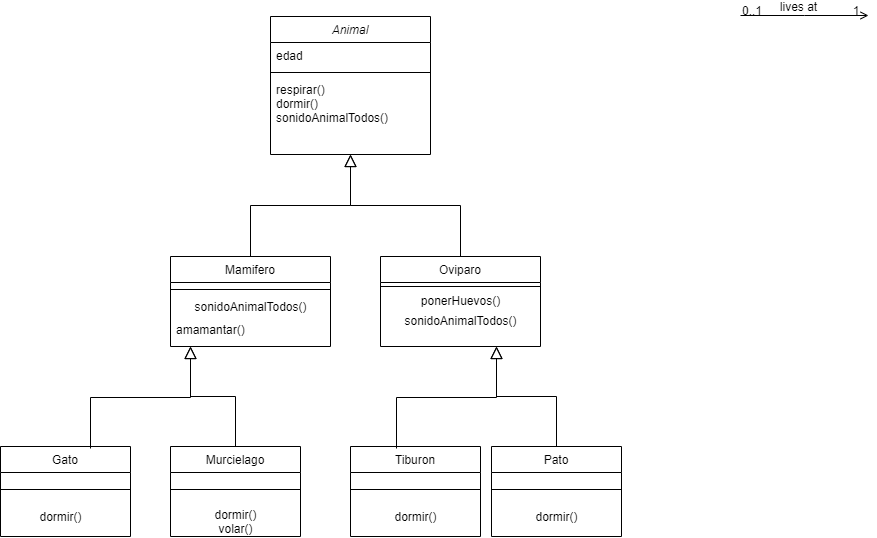

The diagram above was exported from draw.io. Its source (the exported page's mxGraphModel, read from the mxfile embedded in the PNG):
<mxGraphModel dx="1858" dy="578" grid="1" gridSize="10" guides="1" tooltips="1" connect="1" arrows="1" fold="1" page="1" pageScale="1" pageWidth="827" pageHeight="1169" math="0" shadow="0">
  <root>
    <mxCell id="WIyWlLk6GJQsqaUBKTNV-0" />
    <mxCell id="WIyWlLk6GJQsqaUBKTNV-1" parent="WIyWlLk6GJQsqaUBKTNV-0" />
    <mxCell id="zkfFHV4jXpPFQw0GAbJ--0" value="Animal" style="swimlane;fontStyle=2;align=center;verticalAlign=top;childLayout=stackLayout;horizontal=1;startSize=26;horizontalStack=0;resizeParent=1;resizeLast=0;collapsible=1;marginBottom=0;rounded=0;shadow=0;strokeWidth=1;" parent="WIyWlLk6GJQsqaUBKTNV-1" vertex="1">
      <mxGeometry x="220" y="120" width="160" height="138" as="geometry">
        <mxRectangle x="230" y="140" width="160" height="26" as="alternateBounds" />
      </mxGeometry>
    </mxCell>
    <mxCell id="zkfFHV4jXpPFQw0GAbJ--2" value="edad" style="text;align=left;verticalAlign=top;spacingLeft=4;spacingRight=4;overflow=hidden;rotatable=0;points=[[0,0.5],[1,0.5]];portConstraint=eastwest;rounded=0;shadow=0;html=0;" parent="zkfFHV4jXpPFQw0GAbJ--0" vertex="1">
      <mxGeometry y="26" width="160" height="26" as="geometry" />
    </mxCell>
    <mxCell id="zkfFHV4jXpPFQw0GAbJ--4" value="" style="line;html=1;strokeWidth=1;align=left;verticalAlign=middle;spacingTop=-1;spacingLeft=3;spacingRight=3;rotatable=0;labelPosition=right;points=[];portConstraint=eastwest;" parent="zkfFHV4jXpPFQw0GAbJ--0" vertex="1">
      <mxGeometry y="52" width="160" height="8" as="geometry" />
    </mxCell>
    <mxCell id="zkfFHV4jXpPFQw0GAbJ--5" value="respirar()&#10;dormir()&#10;sonidoAnimalTodos()" style="text;align=left;verticalAlign=top;spacingLeft=4;spacingRight=4;overflow=hidden;rotatable=0;points=[[0,0.5],[1,0.5]];portConstraint=eastwest;" parent="zkfFHV4jXpPFQw0GAbJ--0" vertex="1">
      <mxGeometry y="60" width="160" height="70" as="geometry" />
    </mxCell>
    <mxCell id="zkfFHV4jXpPFQw0GAbJ--6" value="Mamifero" style="swimlane;fontStyle=0;align=center;verticalAlign=top;childLayout=stackLayout;horizontal=1;startSize=26;horizontalStack=0;resizeParent=1;resizeLast=0;collapsible=1;marginBottom=0;rounded=0;shadow=0;strokeWidth=1;" parent="WIyWlLk6GJQsqaUBKTNV-1" vertex="1">
      <mxGeometry x="120" y="360" width="160" height="90" as="geometry">
        <mxRectangle x="130" y="380" width="160" height="26" as="alternateBounds" />
      </mxGeometry>
    </mxCell>
    <mxCell id="zkfFHV4jXpPFQw0GAbJ--9" value="" style="line;html=1;strokeWidth=1;align=left;verticalAlign=middle;spacingTop=-1;spacingLeft=3;spacingRight=3;rotatable=0;labelPosition=right;points=[];portConstraint=eastwest;" parent="zkfFHV4jXpPFQw0GAbJ--6" vertex="1">
      <mxGeometry y="26" width="160" height="14" as="geometry" />
    </mxCell>
    <mxCell id="NxUQg0WdqM336sd_iLOF-20" value="sonidoAnimalTodos()" style="text;html=1;align=center;verticalAlign=middle;resizable=0;points=[];autosize=1;" vertex="1" parent="zkfFHV4jXpPFQw0GAbJ--6">
      <mxGeometry y="40" width="160" height="20" as="geometry" />
    </mxCell>
    <mxCell id="zkfFHV4jXpPFQw0GAbJ--11" value="amamantar()" style="text;align=left;verticalAlign=top;spacingLeft=4;spacingRight=4;overflow=hidden;rotatable=0;points=[[0,0.5],[1,0.5]];portConstraint=eastwest;" parent="zkfFHV4jXpPFQw0GAbJ--6" vertex="1">
      <mxGeometry y="60" width="160" height="26" as="geometry" />
    </mxCell>
    <mxCell id="zkfFHV4jXpPFQw0GAbJ--12" value="" style="endArrow=block;endSize=10;endFill=0;shadow=0;strokeWidth=1;rounded=0;edgeStyle=elbowEdgeStyle;elbow=vertical;" parent="WIyWlLk6GJQsqaUBKTNV-1" source="zkfFHV4jXpPFQw0GAbJ--6" target="zkfFHV4jXpPFQw0GAbJ--0" edge="1">
      <mxGeometry width="160" relative="1" as="geometry">
        <mxPoint x="200" y="203" as="sourcePoint" />
        <mxPoint x="200" y="203" as="targetPoint" />
      </mxGeometry>
    </mxCell>
    <mxCell id="zkfFHV4jXpPFQw0GAbJ--13" value="Oviparo" style="swimlane;fontStyle=0;align=center;verticalAlign=top;childLayout=stackLayout;horizontal=1;startSize=26;horizontalStack=0;resizeParent=1;resizeLast=0;collapsible=1;marginBottom=0;rounded=0;shadow=0;strokeWidth=1;" parent="WIyWlLk6GJQsqaUBKTNV-1" vertex="1">
      <mxGeometry x="330" y="360" width="160" height="90" as="geometry">
        <mxRectangle x="340" y="380" width="170" height="26" as="alternateBounds" />
      </mxGeometry>
    </mxCell>
    <mxCell id="zkfFHV4jXpPFQw0GAbJ--15" value="" style="line;html=1;strokeWidth=1;align=left;verticalAlign=middle;spacingTop=-1;spacingLeft=3;spacingRight=3;rotatable=0;labelPosition=right;points=[];portConstraint=eastwest;" parent="zkfFHV4jXpPFQw0GAbJ--13" vertex="1">
      <mxGeometry y="26" width="160" height="8" as="geometry" />
    </mxCell>
    <mxCell id="NxUQg0WdqM336sd_iLOF-0" value="ponerHuevos()" style="text;html=1;align=center;verticalAlign=middle;resizable=0;points=[];autosize=1;" vertex="1" parent="zkfFHV4jXpPFQw0GAbJ--13">
      <mxGeometry y="34" width="160" height="20" as="geometry" />
    </mxCell>
    <mxCell id="NxUQg0WdqM336sd_iLOF-22" value="sonidoAnimalTodos()" style="text;html=1;align=center;verticalAlign=middle;resizable=0;points=[];autosize=1;" vertex="1" parent="zkfFHV4jXpPFQw0GAbJ--13">
      <mxGeometry y="54" width="160" height="20" as="geometry" />
    </mxCell>
    <mxCell id="zkfFHV4jXpPFQw0GAbJ--16" value="" style="endArrow=block;endSize=10;endFill=0;shadow=0;strokeWidth=1;rounded=0;edgeStyle=elbowEdgeStyle;elbow=vertical;" parent="WIyWlLk6GJQsqaUBKTNV-1" source="zkfFHV4jXpPFQw0GAbJ--13" target="zkfFHV4jXpPFQw0GAbJ--0" edge="1">
      <mxGeometry width="160" relative="1" as="geometry">
        <mxPoint x="210" y="373" as="sourcePoint" />
        <mxPoint x="310" y="271" as="targetPoint" />
      </mxGeometry>
    </mxCell>
    <mxCell id="zkfFHV4jXpPFQw0GAbJ--26" value="" style="endArrow=open;shadow=0;strokeWidth=1;rounded=0;endFill=1;edgeStyle=elbowEdgeStyle;elbow=vertical;" parent="WIyWlLk6GJQsqaUBKTNV-1" edge="1">
      <mxGeometry x="0.5" y="41" relative="1" as="geometry">
        <mxPoint x="690" y="119" as="sourcePoint" />
        <mxPoint x="818" y="119" as="targetPoint" />
        <mxPoint x="-40" y="32" as="offset" />
      </mxGeometry>
    </mxCell>
    <mxCell id="zkfFHV4jXpPFQw0GAbJ--27" value="0..1" style="resizable=0;align=left;verticalAlign=bottom;labelBackgroundColor=none;fontSize=12;" parent="zkfFHV4jXpPFQw0GAbJ--26" connectable="0" vertex="1">
      <mxGeometry x="-1" relative="1" as="geometry">
        <mxPoint y="4" as="offset" />
      </mxGeometry>
    </mxCell>
    <mxCell id="zkfFHV4jXpPFQw0GAbJ--28" value="1" style="resizable=0;align=right;verticalAlign=bottom;labelBackgroundColor=none;fontSize=12;" parent="zkfFHV4jXpPFQw0GAbJ--26" connectable="0" vertex="1">
      <mxGeometry x="1" relative="1" as="geometry">
        <mxPoint x="-7" y="4" as="offset" />
      </mxGeometry>
    </mxCell>
    <mxCell id="zkfFHV4jXpPFQw0GAbJ--29" value="lives at" style="text;html=1;resizable=0;points=[];;align=center;verticalAlign=middle;labelBackgroundColor=none;rounded=0;shadow=0;strokeWidth=1;fontSize=12;" parent="zkfFHV4jXpPFQw0GAbJ--26" vertex="1" connectable="0">
      <mxGeometry x="0.5" y="49" relative="1" as="geometry">
        <mxPoint x="-38" y="40" as="offset" />
      </mxGeometry>
    </mxCell>
    <mxCell id="NxUQg0WdqM336sd_iLOF-2" value="Gato" style="swimlane;fontStyle=0;align=center;verticalAlign=top;childLayout=stackLayout;horizontal=1;startSize=26;horizontalStack=0;resizeParent=1;resizeLast=0;collapsible=1;marginBottom=0;rounded=0;shadow=0;strokeWidth=1;" vertex="1" parent="WIyWlLk6GJQsqaUBKTNV-1">
      <mxGeometry x="-50" y="550" width="130" height="90" as="geometry">
        <mxRectangle x="130" y="380" width="160" height="26" as="alternateBounds" />
      </mxGeometry>
    </mxCell>
    <mxCell id="NxUQg0WdqM336sd_iLOF-3" value="" style="line;html=1;strokeWidth=1;align=left;verticalAlign=middle;spacingTop=-1;spacingLeft=3;spacingRight=3;rotatable=0;labelPosition=right;points=[];portConstraint=eastwest;" vertex="1" parent="NxUQg0WdqM336sd_iLOF-2">
      <mxGeometry y="26" width="130" height="34" as="geometry" />
    </mxCell>
    <mxCell id="NxUQg0WdqM336sd_iLOF-5" value="" style="endArrow=block;endSize=10;endFill=0;shadow=0;strokeWidth=1;rounded=0;edgeStyle=elbowEdgeStyle;elbow=vertical;" edge="1" parent="WIyWlLk6GJQsqaUBKTNV-1">
      <mxGeometry width="160" relative="1" as="geometry">
        <mxPoint x="40" y="552" as="sourcePoint" />
        <mxPoint x="140" y="450" as="targetPoint" />
      </mxGeometry>
    </mxCell>
    <mxCell id="NxUQg0WdqM336sd_iLOF-6" value="" style="endArrow=block;endSize=10;endFill=0;shadow=0;strokeWidth=1;rounded=0;edgeStyle=elbowEdgeStyle;elbow=vertical;" edge="1" parent="WIyWlLk6GJQsqaUBKTNV-1" source="NxUQg0WdqM336sd_iLOF-7">
      <mxGeometry width="160" relative="1" as="geometry">
        <mxPoint x="250" y="552" as="sourcePoint" />
        <mxPoint x="140" y="450" as="targetPoint" />
      </mxGeometry>
    </mxCell>
    <mxCell id="NxUQg0WdqM336sd_iLOF-7" value="Murcielago" style="swimlane;fontStyle=0;align=center;verticalAlign=top;childLayout=stackLayout;horizontal=1;startSize=26;horizontalStack=0;resizeParent=1;resizeLast=0;collapsible=1;marginBottom=0;rounded=0;shadow=0;strokeWidth=1;" vertex="1" parent="WIyWlLk6GJQsqaUBKTNV-1">
      <mxGeometry x="120" y="550" width="130" height="90" as="geometry">
        <mxRectangle x="130" y="380" width="160" height="26" as="alternateBounds" />
      </mxGeometry>
    </mxCell>
    <mxCell id="NxUQg0WdqM336sd_iLOF-8" value="" style="line;html=1;strokeWidth=1;align=left;verticalAlign=middle;spacingTop=-1;spacingLeft=3;spacingRight=3;rotatable=0;labelPosition=right;points=[];portConstraint=eastwest;" vertex="1" parent="NxUQg0WdqM336sd_iLOF-7">
      <mxGeometry y="26" width="130" height="34" as="geometry" />
    </mxCell>
    <mxCell id="NxUQg0WdqM336sd_iLOF-11" value="dormir()&lt;br&gt;volar()" style="text;html=1;align=center;verticalAlign=middle;resizable=0;points=[];autosize=1;" vertex="1" parent="NxUQg0WdqM336sd_iLOF-7">
      <mxGeometry y="60" width="130" height="30" as="geometry" />
    </mxCell>
    <mxCell id="NxUQg0WdqM336sd_iLOF-10" value="dormir()" style="text;html=1;align=center;verticalAlign=middle;resizable=0;points=[];autosize=1;" vertex="1" parent="WIyWlLk6GJQsqaUBKTNV-1">
      <mxGeometry x="-20" y="610" width="60" height="20" as="geometry" />
    </mxCell>
    <mxCell id="NxUQg0WdqM336sd_iLOF-12" value="Tiburon" style="swimlane;fontStyle=0;align=center;verticalAlign=top;childLayout=stackLayout;horizontal=1;startSize=26;horizontalStack=0;resizeParent=1;resizeLast=0;collapsible=1;marginBottom=0;rounded=0;shadow=0;strokeWidth=1;" vertex="1" parent="WIyWlLk6GJQsqaUBKTNV-1">
      <mxGeometry x="300" y="550" width="130" height="90" as="geometry">
        <mxRectangle x="130" y="380" width="160" height="26" as="alternateBounds" />
      </mxGeometry>
    </mxCell>
    <mxCell id="NxUQg0WdqM336sd_iLOF-13" value="" style="line;html=1;strokeWidth=1;align=left;verticalAlign=middle;spacingTop=-1;spacingLeft=3;spacingRight=3;rotatable=0;labelPosition=right;points=[];portConstraint=eastwest;" vertex="1" parent="NxUQg0WdqM336sd_iLOF-12">
      <mxGeometry y="26" width="130" height="34" as="geometry" />
    </mxCell>
    <mxCell id="NxUQg0WdqM336sd_iLOF-19" value="dormir()" style="text;html=1;align=center;verticalAlign=middle;resizable=0;points=[];autosize=1;" vertex="1" parent="NxUQg0WdqM336sd_iLOF-12">
      <mxGeometry y="60" width="130" height="20" as="geometry" />
    </mxCell>
    <mxCell id="NxUQg0WdqM336sd_iLOF-14" value="" style="endArrow=block;endSize=10;endFill=0;shadow=0;strokeWidth=1;rounded=0;edgeStyle=elbowEdgeStyle;elbow=vertical;" edge="1" parent="WIyWlLk6GJQsqaUBKTNV-1">
      <mxGeometry width="160" relative="1" as="geometry">
        <mxPoint x="346" y="552" as="sourcePoint" />
        <mxPoint x="446" y="450" as="targetPoint" />
      </mxGeometry>
    </mxCell>
    <mxCell id="NxUQg0WdqM336sd_iLOF-15" value="" style="endArrow=block;endSize=10;endFill=0;shadow=0;strokeWidth=1;rounded=0;edgeStyle=elbowEdgeStyle;elbow=vertical;" edge="1" parent="WIyWlLk6GJQsqaUBKTNV-1" source="NxUQg0WdqM336sd_iLOF-16">
      <mxGeometry width="160" relative="1" as="geometry">
        <mxPoint x="556" y="552" as="sourcePoint" />
        <mxPoint x="446" y="450" as="targetPoint" />
      </mxGeometry>
    </mxCell>
    <mxCell id="NxUQg0WdqM336sd_iLOF-16" value="Pato" style="swimlane;fontStyle=0;align=center;verticalAlign=top;childLayout=stackLayout;horizontal=1;startSize=26;horizontalStack=0;resizeParent=1;resizeLast=0;collapsible=1;marginBottom=0;rounded=0;shadow=0;strokeWidth=1;" vertex="1" parent="WIyWlLk6GJQsqaUBKTNV-1">
      <mxGeometry x="441" y="550" width="130" height="90" as="geometry">
        <mxRectangle x="130" y="380" width="160" height="26" as="alternateBounds" />
      </mxGeometry>
    </mxCell>
    <mxCell id="NxUQg0WdqM336sd_iLOF-17" value="" style="line;html=1;strokeWidth=1;align=left;verticalAlign=middle;spacingTop=-1;spacingLeft=3;spacingRight=3;rotatable=0;labelPosition=right;points=[];portConstraint=eastwest;" vertex="1" parent="NxUQg0WdqM336sd_iLOF-16">
      <mxGeometry y="26" width="130" height="34" as="geometry" />
    </mxCell>
    <mxCell id="NxUQg0WdqM336sd_iLOF-18" value="dormir()&lt;br&gt;" style="text;html=1;align=center;verticalAlign=middle;resizable=0;points=[];autosize=1;" vertex="1" parent="NxUQg0WdqM336sd_iLOF-16">
      <mxGeometry y="60" width="130" height="20" as="geometry" />
    </mxCell>
    <mxCell id="NxUQg0WdqM336sd_iLOF-21" value="&lt;span style=&quot;color: rgba(0 , 0 , 0 , 0) ; font-family: monospace ; font-size: 0px&quot;&gt;%3CmxGraphModel%3E%3Croot%3E%3CmxCell%20id%3D%220%22%2F%3E%3CmxCell%20id%3D%221%22%20parent%3D%220%22%2F%3E%3CmxCell%20id%3D%222%22%20value%3D%22sonidoAnimalTodos()%22%20style%3D%22text%3Bhtml%3D1%3Balign%3Dcenter%3BverticalAlign%3Dmiddle%3Bresizable%3D0%3Bpoints%3D%5B%5D%3Bautosize%3D1%3B%22%20vertex%3D%221%22%20parent%3D%221%22%3E%3CmxGeometry%20x%3D%22120%22%20y%3D%22420%22%20width%3D%22160%22%20height%3D%2220%22%20as%3D%22geometry%22%2F%3E%3C%2FmxCell%3E%3C%2Froot%3E%3C%2FmxGraphModel%3E&lt;/span&gt;" style="text;html=1;align=center;verticalAlign=middle;resizable=0;points=[];autosize=1;" vertex="1" parent="WIyWlLk6GJQsqaUBKTNV-1">
      <mxGeometry x="350" y="420" width="20" height="20" as="geometry" />
    </mxCell>
  </root>
</mxGraphModel>